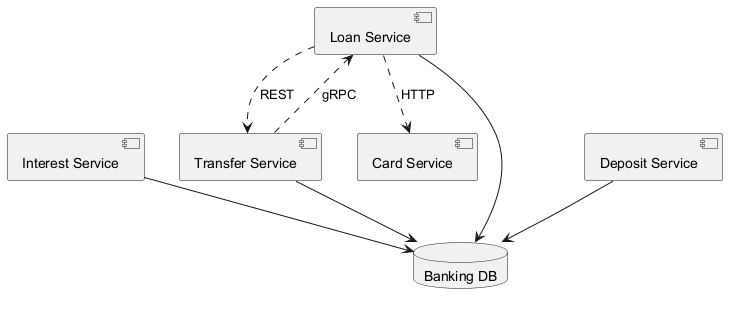

The diagram above was rendered by PlantUML. Its source (embedded in the PNG):
@startuml
skinparam backgroundColor #FFFFFF
skinparam classBackgroundColor #F1F8E9
skinparam classBorderColor #33691E
component "Interest Service" as C_InterestService
component "Loan Service" as C_LoanService
component "Deposit Service" as C_DepositService
component "Transfer Service" as C_TransferService
component "Card Service" as C_CardService
database "Banking DB" as DB_banking
C_InterestService --> DB_banking
C_LoanService --> DB_banking
C_DepositService --> DB_banking
C_TransferService --> DB_banking
C_LoanService ..> C_TransferService : REST
C_TransferService ..> C_LoanService : gRPC
C_LoanService ..> C_CardService : HTTP
@enduml